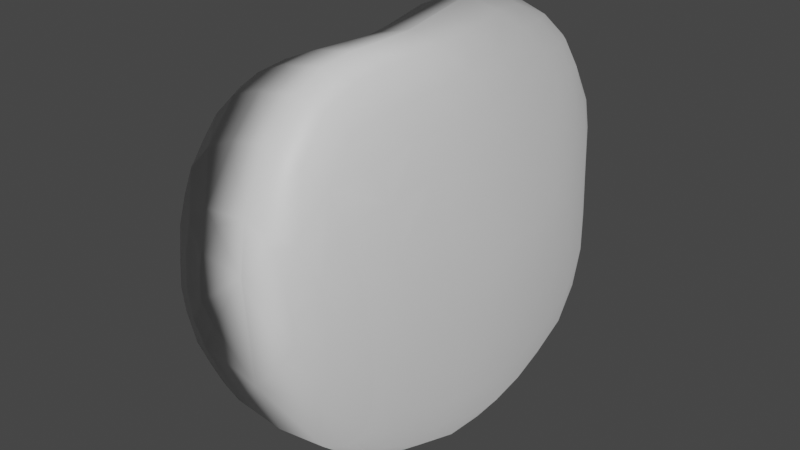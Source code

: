 # Source: headbase.blend  (saved by Blender 2.93.20; exported with 4.5.12 LTS)
import bpy
from mathutils import Matrix  # noqa: F401  (used for matrix-valued properties, if any)

bpy.ops.wm.read_factory_settings(use_empty=True)
scene = bpy.context.scene
scene.name = 'Scene'

# ---- collections
col_collection = bpy.data.collections.new('Collection'); scene.collection.children.link(col_collection)

# ---- materials (node trees are filled in below, after node groups)
mat_material_001 = bpy.data.materials.new('Material.001')
mat_material_001.use_transparent_shadow = False

# ---- material node trees
mat_material_001.use_nodes = True; mat_material_001.node_tree.nodes.clear()
_N = mat_material_001.node_tree.nodes; _L = mat_material_001.node_tree.links
n0 = _N.new('ShaderNodeBsdfPrincipled'); n0.name = 'Principled BSDF'; n0.location = (10, 300)
n0.distribution = 'GGX'
n0.subsurface_method = 'BURLEY'
n0.inputs[3].default_value = 1.45
n0.inputs[27].default_value = (0.0, 0.0, 0.0, 1.0)
n0.inputs[28].default_value = 1.0
n1 = _N.new('ShaderNodeOutputMaterial'); n1.name = 'Material Output'; n1.location = (300, 300)
_L.new(n0.outputs[0], n1.inputs[0])
n1.is_active_output = True

# ---- world
world_world = bpy.data.worlds.new('World'); scene.world = world_world
world_world.use_nodes = True; world_world.node_tree.nodes.clear()
_N = world_world.node_tree.nodes; _L = world_world.node_tree.links
n0 = _N.new('ShaderNodeOutputWorld'); n0.name = 'World Output'; n0.location = (300, 300)
n1 = _N.new('ShaderNodeBackground'); n1.name = 'Background'; n1.location = (10, 300)
n1.inputs[0].default_value = (0.05088, 0.05088, 0.05088, 1.0)
_L.new(n1.outputs[0], n0.inputs[0])
n0.is_active_output = True
world_world.color = (0.05088, 0.05088, 0.05088)
world_world.use_sun_shadow = False
world_world.sun_shadow_jitter_overblur = 0.0

# ---- meshes
me_sphere = bpy.data.meshes.new('Sphere')
me_sphere.from_pydata([(-0.2704, -0.9525, 0.08889), (-0.4165, -0.9012, 0.1131), (-0.5628, -0.8202, -0.0005648), (-0.6489, -0.6705, 0.005928), (-0.7275, -0.5116, 0.01856), (-0.7506, -0.3385, 0.02452), (-0.7392, -0.1554, 0.03701), (-0.7217, 0.03656, 0.07582), (-0.693, 0.236, 0.1279), (-0.4172, 0.9415, 0.3358), (-0.4215, -0.9078, -0.05773), (-0.5722, -0.8235, -0.1349), (-0.661, -0.6747, -0.1615), (-0.7374, -0.5088, -0.1686), (-0.7547, -0.3325, -0.1787), (-0.7491, -0.1558, -0.1696), (-0.7354, 0.02693, -0.1318), (-0.7153, 0.2179, -0.07279), (-0.6745, 0.4171, 0.003428), (-0.606, 0.6003, 0.06911), (-0.5141, 0.7856, 0.1486), (-0.4253, 0.9234, 0.2316), (-0.2775, -0.954, -0.04366), (-0.5604, -0.8172, -0.2667), (-0.6481, -0.6732, -0.3214), (-0.7173, -0.4962, -0.3611), (-0.7323, -0.3208, -0.3732), (-0.7328, -0.1476, -0.3665), (-0.7295, 0.02219, -0.3429), (-0.7181, 0.202, -0.2888), (-0.6921, 0.4004, -0.2103), (-0.6341, 0.587, -0.1167), (-0.54, 0.7519, -0.02036), (-0.4363, 0.9006, 0.08264), (-0.02227, 0.9648, 0.1572), (-0.3991, -0.9073, -0.2053), (-0.5109, -0.812, -0.4159), (-0.5635, -0.6601, -0.4871), (-0.6203, -0.4823, -0.5457), (-0.6512, -0.3077, -0.5684), (-0.6848, -0.1358, -0.5573), (-0.6838, 0.02865, -0.5278), (-0.6731, 0.1986, -0.4818), (-0.6602, 0.3886, -0.4095), (-0.616, 0.5694, -0.3119), (-0.4242, 0.8656, -0.09305), (-0.4369, -0.8067, -0.503), (-0.4844, -0.6515, -0.6145), (-0.5151, -0.4736, -0.6894), (-0.5635, -0.3, -0.7097), (-0.5771, -0.1256, -0.706), (-0.583, 0.03945, -0.6729), (-0.5808, 0.2085, -0.6238), (-0.5745, 0.3893, -0.5588), (-0.5496, 0.5752, -0.4472), (-0.4914, 0.7373, -0.2858), (-0.2156, -0.9494, -0.14), (-0.3404, -0.9087, -0.3121), (-0.3653, -0.8038, -0.5714), (-0.3834, -0.6534, -0.6901), (-0.4068, -0.4734, -0.7775), (-0.4181, -0.2948, -0.8293), (-0.4278, -0.1191, -0.8263), (-0.4423, 0.04735, -0.7927), (-0.4488, 0.2172, -0.7381), (-0.4558, 0.3992, -0.6599), (-0.4476, 0.5709, -0.5477), (-0.3508, 0.8582, -0.2037), (-0.2616, -0.807, -0.6241), (-0.2464, -0.6546, -0.7657), (-0.2324, -0.474, -0.8567), (-0.2365, -0.292, -0.9036), (-0.251, -0.1185, -0.9021), (-0.2689, 0.05393, -0.8693), (-0.2742, 0.2281, -0.8096), (-0.2727, 0.4077, -0.7293), (-0.2511, 0.5961, -0.6074), (-0.2962, 0.7327, -0.4331), (-0.1646, 0.8686, -0.2916), (0.001114, -0.9284, -0.3659), (-0.006594, -0.2871, -0.956), (-0.02059, 0.8695, -0.3209), (-0.02112, 0.9284, -0.01409), (-0.0014, -0.8094, -0.6574), (-0.002329, -0.6637, -0.8007), (-0.00471, -0.4663, -0.9077), (-0.008492, -0.1234, -0.962), (-0.01133, 0.06667, -0.9243), (-0.01389, 0.2452, -0.8578), (-0.01566, 0.4219, -0.7791), (-0.01671, 0.5901, -0.6675), (-0.01926, 0.7519, -0.4781), (0.01004, -0.9645, 0.1757), (0.001564, -0.9279, 0.4184), (0.0002599, -0.7922, 0.6959), (-9.841e-05, -0.635, 0.849), (-0.003416, -0.4834, 0.9216), (-0.005436, -0.3054, 0.9431), (-0.009115, -0.1141, 0.9416), (-0.009465, 0.08902, 0.944), (-0.01283, 0.2927, 0.978), (-0.01521, 0.5001, 1.012), (-0.0175, 0.6844, 0.9984), (-0.01929, 0.8232, 0.9528), (-0.0206, 0.9279, 0.8813), (-0.1634, -0.9363, 0.3374), (-0.1843, -0.6449, 0.8307), (-0.1911, -0.4801, 0.8939), (-0.1846, -0.3045, 0.9125), (-0.1753, -0.1171, 0.9051), (-0.165, 0.08555, 0.8994), (-0.1646, 0.2911, 0.9276), (-0.1645, 0.5115, 0.9635), (-0.1497, 0.6868, 0.954), (-0.1302, 0.9274, 0.8458), (-0.02119, 0.9699, 0.7379), (-0.194, -0.7908, 0.6559), (-0.3325, -0.6458, 0.7745), (-0.362, -0.4765, 0.8195), (-0.3708, -0.3039, 0.8319), (-0.3582, -0.1177, 0.8169), (-0.3248, 0.09329, 0.817), (-0.3034, 0.2861, 0.8527), (-0.2899, 0.5225, 0.9051), (-0.2646, 0.6922, 0.8982), (-0.2131, 0.8181, 0.8855), (-0.2426, 0.9423, 0.7633), (-0.2586, -0.9015, 0.379), (-0.3381, -0.7966, 0.592), (-0.441, -0.6508, 0.6674), (-0.4741, -0.4817, 0.7294), (-0.4933, -0.3096, 0.7324), (-0.4913, -0.1232, 0.7009), (-0.4561, 0.08178, 0.7038), (-0.4304, 0.2933, 0.7455), (-0.4022, 0.5221, 0.8166), (-0.3771, 0.6966, 0.8058), (-0.3275, 0.8305, 0.7836), (-0.02149, 0.99, 0.638), (-0.2474, -0.9537, 0.1935), (-0.4443, -0.807, 0.4734), (-0.5259, -0.6537, 0.5413), (-0.5799, -0.4919, 0.597), (-0.6081, -0.3214, 0.591), (-0.606, -0.1381, 0.5583), (-0.5749, 0.07035, 0.5601), (-0.5509, 0.2884, 0.5992), (-0.4856, 0.518, 0.6974), (-0.4485, 0.6922, 0.6878), (-0.3921, 0.837, 0.6653), (-0.3283, 0.953, 0.6097), (-0.3773, -0.8974, 0.2719), (-0.4916, -0.8165, 0.3382), (-0.5834, -0.6615, 0.3906), (-0.6574, -0.5037, 0.4353), (-0.6947, -0.3375, 0.4282), (-0.6862, -0.1524, 0.4082), (-0.6631, 0.05, 0.4007), (-0.6238, 0.2788, 0.4587), (-0.5562, 0.4902, 0.5219), (-0.4942, 0.6767, 0.551), (-0.4288, 0.8368, 0.5477), (-0.02254, 1.003, 0.5151), (-0.5367, -0.8222, 0.1798), (-0.6254, -0.6708, 0.2084), (-0.714, -0.5085, 0.2333), (-0.7505, -0.3445, 0.254), (-0.7393, -0.1572, 0.2591), (-0.7146, 0.03743, 0.2677), (-0.6812, 0.2516, 0.3091), (-0.6089, 0.4601, 0.3571), (-0.5407, 0.6462, 0.3972), (-0.4703, 0.8171, 0.4336), (-0.3917, 0.9525, 0.4659), (-0.6445, 0.4355, 0.1946), (-0.5768, 0.6207, 0.237), (-0.5129, 0.7742, 0.2937), (-0.02093, 0.9975, 0.3527)], [], [(4, 3, 12, 13), (9, 176, 20, 21), (5, 4, 13, 14), (177, 9, 21), (6, 5, 14, 15), (7, 6, 15, 16), (8, 7, 16, 17), (0, 1, 151, 139), (172, 171, 175, 176), (2, 10, 11), (175, 174, 18, 19), (163, 2, 3, 164), (176, 175, 19, 20), (152, 163, 164, 153), (20, 19, 31, 32), (13, 12, 24, 25), (21, 20, 32, 33), (14, 13, 25, 26), (177, 21, 33, 34), (15, 14, 26, 27), (16, 15, 27, 28), (17, 16, 28, 29), (18, 17, 29, 30), (152, 140, 128, 127, 151), (19, 18, 30, 31), (28, 27, 40, 41), (29, 28, 41, 42), (92, 22, 0), (31, 30, 43, 44), (24, 23, 36, 37), (67, 45, 55), (25, 24, 37, 38), (33, 32, 55, 45), (26, 25, 38, 39), (34, 33, 45), (27, 26, 39, 40), (38, 37, 47, 48), (45, 67, 34), (39, 38, 48, 49), (40, 39, 49, 50), (41, 40, 50, 51), (42, 41, 51, 52), (43, 42, 52, 53), (55, 32, 31, 44), (57, 68, 58, 46), (52, 51, 63, 64), (35, 56, 57), (53, 52, 64, 65), (59, 47, 46, 58), (54, 53, 65, 66), (102, 101, 112, 113), (77, 78, 67), (48, 47, 59, 60), (49, 48, 60, 61), (50, 49, 61, 62), (51, 50, 62, 63), (60, 59, 69, 70), (91, 78, 77), (61, 60, 70, 71), (62, 61, 71, 72), (63, 62, 72, 73), (64, 63, 73, 74), (57, 56, 79), (65, 64, 74, 75), (66, 65, 75, 76), (59, 58, 68, 69), (74, 88, 89, 75), (75, 89, 90, 76), (68, 83, 84, 69), (77, 67, 55), (92, 56, 22), (70, 69, 84, 85), (71, 70, 85, 80), (82, 78, 81), (72, 71, 80, 86), (73, 87, 88, 74), (82, 34, 67), (96, 107, 108, 97), (95, 106, 107, 96), (54, 44, 43, 53), (103, 113, 125), (103, 114, 104), (104, 114, 115), (93, 92, 105), (100, 99, 110, 111), (101, 100, 111, 112), (110, 109, 120, 121), (112, 111, 122, 123), (94, 93, 116), (113, 112, 123, 124), (106, 116, 117), (125, 113, 124), (107, 106, 117, 118), (114, 125, 126), (132, 120, 119, 131), (115, 114, 126), (109, 108, 119, 120), (125, 124, 136, 137), (108, 107, 118, 119), (126, 125, 137), (119, 118, 130, 131), (115, 126, 138), (135, 123, 122, 134), (121, 120, 132, 133), (93, 105, 127), (147, 135, 134, 146), (116, 127, 128), (124, 123, 135, 136), (117, 128, 129), (105, 92, 139), (127, 105, 139), (174, 170, 169, 8), (136, 135, 147, 148), (137, 136, 148, 149), (130, 129, 141, 142), (126, 137, 149, 150), (131, 130, 142, 143), (138, 126, 150), (132, 131, 143, 144), (142, 141, 153, 154), (150, 149, 161), (143, 142, 154, 155), (138, 150, 162), (144, 143, 155, 156), (145, 144, 156, 157), (146, 145, 157, 158), (127, 139, 151), (147, 146, 158, 159), (148, 147, 159, 160), (141, 129, 128, 140), (43, 30, 29, 42), (130, 118, 117, 129), (159, 158, 169, 170), (160, 159, 170, 171), (154, 153, 164, 165), (161, 173, 150), (155, 154, 165, 166), (162, 150, 173), (156, 155, 166, 167), (157, 156, 167, 168), (173, 172, 176, 9), (166, 165, 4, 5), (162, 173, 9, 177), (167, 166, 5, 6), (168, 167, 6, 7), (139, 92, 0), (169, 168, 7, 8), (18, 174, 8, 17), (163, 1, 2), (158, 157, 168, 169), (36, 57, 46), (171, 170, 174, 175), (165, 164, 3, 4), (151, 163, 152), (111, 110, 121, 122), (161, 149, 148, 160), (86, 87, 73, 72), (97, 108, 109, 98), (103, 102, 113), (103, 125, 114), (57, 79, 68), (79, 83, 68), (161, 172, 173), (172, 161, 160, 171), (66, 76, 77), (153, 141, 140, 152), (55, 66, 77), (2, 1, 10), (163, 151, 1), (79, 56, 92), (35, 10, 22, 56), (99, 98, 109, 110), (12, 11, 23, 24), (82, 67, 78), (91, 81, 78), (76, 90, 91), (54, 66, 55), (44, 54, 55), (91, 77, 76), (3, 2, 11, 12), (11, 10, 35, 23), (35, 57, 36, 23), (134, 122, 121), (121, 133, 134), (133, 146, 134), (145, 133, 132), (144, 145, 132), (133, 145, 146), (36, 46, 47, 37), (0, 22, 10, 1), (116, 93, 127), (106, 95, 94), (106, 94, 116), (117, 116, 128)])
me_sphere.polygons.foreach_set('use_smooth', [0, 0, 0, 0, 0, 0, 0, 1, 0, 1, 0, 1, 0, 1, 0, 0, 0, 0, 0, 0, 0, 0, 0, 0, 0, 0, 0, 0, 0, 0, 0, 0, 0, 0, 0, 0, 0, 0, 0, 0, 0, 0, 0, 0, 0, 0, 1, 0, 0, 0, 0, 0, 0, 0, 0, 0, 0, 0, 0, 0, 0, 0, 0, 0, 0, 0, 0, 0, 0, 0, 0, 0, 0, 0, 0, 0, 0, 0, 0, 0, 0, 0, 0, 0, 0, 0, 0, 0, 0, 0, 0, 0, 0, 0, 0, 0, 0, 0, 0, 0, 0, 0, 0, 0, 0, 0, 0, 0, 0, 0, 1, 0, 0, 0, 0, 0, 0, 0, 0, 0, 0, 0, 0, 0, 0, 0, 1, 0, 0, 0, 0, 0, 0, 0, 0, 0, 0, 0, 0, 0, 0, 0, 0, 0, 0, 0, 0, 0, 1, 0, 0, 0, 0, 0, 0, 0, 0, 0, 0, 0, 0, 0, 0, 0, 0, 0, 0, 1, 1, 0, 0, 0, 0, 0, 0, 0, 0, 0, 0, 0, 1, 0, 0, 0, 0, 0, 0, 0, 0, 0, 0, 0, 0, 0])
_uv = me_sphere.uv_layers.new(name='UVMap')
_uv.uv.foreach_set('vector', [0.75, 0.6875, 0.75, 0.75, 0.7188, 0.75, 0.7188, 0.6875, 0.75, 0.1875, 0.75, 0.25, 0.7188, 0.25, 0.7188, 0.1875, 0.75, 0.625, 0.75, 0.6875, 0.7188, 0.6875, 0.7188, 0.625, 0.75, 0.125, 0.75, 0.1875, 0.7188, 0.1875, 0.75, 0.5625, 0.75, 0.625, 0.7188, 0.625, 0.7188, 0.5625, 0.75, 0.5, 0.75, 0.5625, 0.7188, 0.5625, 0.7188, 0.5, 0.75, 0.4375, 0.75, 0.5, 0.7188, 0.5, 0.7187, 0.4375, 0.75, 0.9375, 0.75, 0.875, 0.8125, 0.875, 0.7812, 0.9375, 0.7812, 0.25, 0.7812, 0.3125, 0.75, 0.3125, 0.75, 0.25, 0.75, 0.8125, 0.7187, 0.875, 0.7188, 0.8125, 0.75, 0.3125, 0.75, 0.375, 0.7187, 0.375, 0.7188, 0.3125, 0.7812, 0.8125, 0.75, 0.8125, 0.75, 0.75, 0.7812, 0.75, 0.75, 0.25, 0.75, 0.3125, 0.7188, 0.3125, 0.7188, 0.25, 0.8125, 0.8125, 0.7812, 0.8125, 0.7812, 0.75, 0.8125, 0.75, 0.7188, 0.25, 0.7188, 0.3125, 0.6875, 0.3125, 0.6875, 0.25, 0.7188, 0.6875, 0.7188, 0.75, 0.6875, 0.75, 0.6875, 0.6875, 0.7188, 0.1875, 0.7188, 0.25, 0.6875, 0.25, 0.6875, 0.1875, 0.7188, 0.625, 0.7188, 0.6875, 0.6875, 0.6875, 0.6875, 0.625, 0.7188, 0.125, 0.7188, 0.1875, 0.6875, 0.1875, 0.6875, 0.125, 0.7188, 0.5625, 0.7188, 0.625, 0.6875, 0.625, 0.6875, 0.5625, 0.7188, 0.5, 0.7188, 0.5625, 0.6875, 0.5625, 0.6875, 0.5, 0.7187, 0.4375, 0.7188, 0.5, 0.6875, 0.5, 0.6875, 0.4375, 0.7187, 0.375, 0.7187, 0.4375, 0.6875, 0.4375, 0.6875, 0.375, 0.8125, 0.8125, 0.8438, 0.8125, 0.875, 0.8125, 0.8438, 0.875, 0.0, 0.0, 0.7188, 0.3125, 0.7187, 0.375, 0.6875, 0.375, 0.6875, 0.3125, 0.6875, 0.5, 0.6875, 0.5625, 0.6562, 0.5625, 0.6562, 0.5, 0.6875, 0.4375, 0.6875, 0.5, 0.6562, 0.5, 0.6562, 0.4375, 0.5156, 1.0, 0.0, 0.0, 0.0, 0.0, 0.6875, 0.3125, 0.6875, 0.375, 0.6562, 0.375, 0.6562, 0.3125, 0.6875, 0.75, 0.6875, 0.8125, 0.6562, 0.8125, 0.6562, 0.75, 0.625, 0.1875, 0.6562, 0.1875, 0.6406, 0.25, 0.6875, 0.6875, 0.6875, 0.75, 0.6562, 0.75, 0.6562, 0.6875, 0.6875, 0.1875, 0.6875, 0.25, 0.6406, 0.25, 0.6562, 0.1875, 0.6875, 0.625, 0.6875, 0.6875, 0.6562, 0.6875, 0.6562, 0.625, 0.6875, 0.125, 0.6875, 0.1875, 0.6562, 0.1875, 0.6875, 0.5625, 0.6875, 0.625, 0.6562, 0.625, 0.6562, 0.5625, 0.6562, 0.6875, 0.6562, 0.75, 0.625, 0.75, 0.625, 0.6875, 0.6562, 0.1875, 0.625, 0.1875, 0.6562, 0.125, 0.6562, 0.625, 0.6562, 0.6875, 0.625, 0.6875, 0.625, 0.625, 0.6562, 0.5625, 0.6562, 0.625, 0.625, 0.625, 0.625, 0.5625, 0.6562, 0.5, 0.6562, 0.5625, 0.625, 0.5625, 0.625, 0.5, 0.6562, 0.4375, 0.6562, 0.5, 0.625, 0.5, 0.625, 0.4375, 0.6562, 0.375, 0.6562, 0.4375, 0.625, 0.4375, 0.625, 0.375, 0.6406, 0.25, 0.6875, 0.25, 0.6875, 0.3125, 0.6562, 0.3125, 0.0, 0.0, 0.0, 0.0, 0.0, 0.0, 0.0, 0.0, 0.625, 0.4375, 0.625, 0.5, 0.5937, 0.5, 0.5937, 0.4375, 0.625, 0.875, 0.5937, 0.9375, 0.5937, 0.875, 0.625, 0.375, 0.625, 0.4375, 0.5937, 0.4375, 0.5938, 0.375, 0.5937, 0.75, 0.625, 0.75, 0.625, 0.8125, 0.5937, 0.8125, 0.625, 0.3125, 0.625, 0.375, 0.5938, 0.375, 0.5937, 0.3125, 0.9688, 0.3125, 0.9687, 0.375, 0.9375, 0.375, 0.9375, 0.3125, 0.5625, 0.25, 0.5625, 0.1875, 0.625, 0.1875, 0.625, 0.6875, 0.625, 0.75, 0.5937, 0.75, 0.5937, 0.6875, 0.625, 0.625, 0.625, 0.6875, 0.5937, 0.6875, 0.5937, 0.625, 0.625, 0.5625, 0.625, 0.625, 0.5937, 0.625, 0.5937, 0.5625, 0.625, 0.5, 0.625, 0.5625, 0.5937, 0.5625, 0.5937, 0.5, 0.5937, 0.6875, 0.5937, 0.75, 0.5625, 0.75, 0.5625, 0.6875, 0.5, 0.25, 0.5625, 0.1875, 0.5625, 0.25, 0.5937, 0.625, 0.5937, 0.6875, 0.5625, 0.6875, 0.5625, 0.625, 0.5937, 0.5625, 0.5937, 0.625, 0.5625, 0.625, 0.5625, 0.5625, 0.5937, 0.5, 0.5937, 0.5625, 0.5625, 0.5625, 0.5625, 0.5, 0.5937, 0.4375, 0.5937, 0.5, 0.5625, 0.5, 0.5625, 0.4375, 0.5937, 0.875, 0.5625, 0.9375, 0.5625, 0.875, 0.5938, 0.375, 0.5937, 0.4375, 0.5625, 0.4375, 0.5625, 0.375, 0.5937, 0.3125, 0.5938, 0.375, 0.5625, 0.375, 0.5625, 0.3125, 0.5937, 0.75, 0.5937, 0.8125, 0.5625, 0.8125, 0.5625, 0.75, 0.5625, 0.4375, 0.5, 0.4375, 0.5, 0.375, 0.5625, 0.375, 0.5625, 0.375, 0.5, 0.375, 0.5, 0.3125, 0.5625, 0.3125, 0.5625, 0.8125, 0.5, 0.8125, 0.5312, 0.75, 0.5625, 0.75, 0.5625, 0.25, 0.625, 0.1875, 0.6406, 0.25, 0.5156, 1.0, 0.6562, 0.9375, 0.0, 0.0, 0.5625, 0.6875, 0.5625, 0.75, 0.5312, 0.75, 0.5312, 0.6875, 0.5625, 0.625, 0.5625, 0.6875, 0.5312, 0.6875, 0.5312, 0.625, 0.5625, 0.125, 0.5625, 0.1875, 0.5312, 0.1875, 0.5625, 0.5625, 0.5625, 0.625, 0.5312, 0.625, 0.5312, 0.5625, 0.5625, 0.5, 0.5, 0.5, 0.5, 0.4375, 0.5625, 0.4375, 0.5625, 0.125, 0.5937, 0.125, 0.5937, 0.1875, 1.0, 0.6875, 0.9375, 0.6875, 0.9375, 0.625, 1.0, 0.625, 1.0, 0.75, 0.9375, 0.75, 0.9375, 0.6875, 1.0, 0.6875, 0.625, 0.3125, 0.6562, 0.3125, 0.6562, 0.375, 0.625, 0.375, 0.9688, 0.25, 0.9375, 0.3125, 0.9375, 0.25, 0.9688, 0.25, 0.9375, 0.1875, 0.9688, 0.1875, 0.9688, 0.1875, 0.9375, 0.1875, 0.9375, 0.125, 0.9688, 0.9375, 0.9531, 1.0, 0.9375, 0.9375, 0.9688, 0.4375, 0.9766, 0.5, 0.9453, 0.5, 0.9375, 0.4375, 0.9687, 0.375, 0.9688, 0.4375, 0.9375, 0.4375, 0.9375, 0.375, 0.9453, 0.5, 0.9453, 0.5625, 0.9062, 0.5625, 0.9063, 0.5, 0.9375, 0.375, 0.9375, 0.4375, 0.9062, 0.4375, 0.9062, 0.375, 0.9375, 0.8125, 0.9063, 0.875, 0.9062, 0.8125, 0.9375, 0.3125, 0.9375, 0.375, 0.9062, 0.375, 0.9062, 0.3125, 0.9375, 0.75, 0.9062, 0.8125, 0.9062, 0.75, 0.9375, 0.25, 0.9375, 0.3125, 0.9062, 0.3125, 0.9375, 0.6875, 0.9375, 0.75, 0.9062, 0.75, 0.9062, 0.6875, 0.9375, 0.1875, 0.9062, 0.25, 0.9062, 0.1875, 0.875, 0.5625, 0.9062, 0.5625, 0.9062, 0.625, 0.875, 0.625, 0.9375, 0.125, 0.9375, 0.1875, 0.9062, 0.1875, 0.9453, 0.5625, 0.9375, 0.625, 0.9062, 0.625, 0.9062, 0.5625, 0.9062, 0.25, 0.9062, 0.3125, 0.875, 0.3125, 0.875, 0.25, 0.9375, 0.625, 0.9375, 0.6875, 0.9062, 0.6875, 0.9062, 0.625, 0.9062, 0.1875, 0.9062, 0.25, 0.875, 0.25, 0.9062, 0.625, 0.9062, 0.6875, 0.875, 0.6875, 0.875, 0.625, 0.9063, 0.125, 0.875, 0.1875, 0.875, 0.125, 0.875, 0.375, 0.9062, 0.375, 0.9062, 0.4375, 0.875, 0.4375, 0.9063, 0.5, 0.9062, 0.5625, 0.875, 0.5625, 0.875, 0.5, 0.9063, 0.875, 0.875, 0.9375, 0.875, 0.875, 0.8438, 0.375, 0.875, 0.375, 0.875, 0.4375, 0.8438, 0.4375, 0.9062, 0.8125, 0.875, 0.875, 0.875, 0.8125, 0.9062, 0.3125, 0.9062, 0.375, 0.875, 0.375, 0.875, 0.3125, 0.9062, 0.75, 0.875, 0.8125, 0.875, 0.75, 0.875, 0.9375, 0.8594, 1.0, 0.8438, 0.9375, 0.875, 0.875, 0.875, 0.9375, 0.8438, 0.9375, 0.75, 0.375, 0.7812, 0.375, 0.7812, 0.4375, 0.75, 0.4375, 0.875, 0.3125, 0.875, 0.375, 0.8438, 0.375, 0.8437, 0.3125, 0.875, 0.25, 0.875, 0.3125, 0.8437, 0.3125, 0.8438, 0.25, 0.875, 0.6875, 0.875, 0.75, 0.8438, 0.75, 0.8438, 0.6875, 0.875, 0.1875, 0.875, 0.25, 0.8438, 0.25, 0.8438, 0.1875, 0.875, 0.625, 0.875, 0.6875, 0.8438, 0.6875, 0.8437, 0.625, 0.875, 0.125, 0.875, 0.1875, 0.8438, 0.1875, 0.875, 0.5625, 0.875, 0.625, 0.8437, 0.625, 0.8437, 0.5625, 0.8438, 0.6875, 0.8438, 0.75, 0.8125, 0.75, 0.8125, 0.6875, 0.8438, 0.1875, 0.8438, 0.25, 0.8125, 0.25, 0.8437, 0.625, 0.8438, 0.6875, 0.8125, 0.6875, 0.8125, 0.625, 0.8438, 0.125, 0.8125, 0.1875, 0.8125, 0.125, 0.8437, 0.5625, 0.8437, 0.625, 0.8125, 0.625, 0.8125, 0.5625, 0.8438, 0.5, 0.8437, 0.5625, 0.8125, 0.5625, 0.8125, 0.5, 0.8438, 0.4375, 0.8438, 0.5, 0.8125, 0.5, 0.8125, 0.4375, 0.8438, 0.875, 0.8125, 0.9375, 0.8125, 0.875, 0.8438, 0.375, 0.8438, 0.4375, 0.8125, 0.4375, 0.8125, 0.375, 0.8437, 0.3125, 0.8438, 0.375, 0.8125, 0.375, 0.8125, 0.3125, 0.8438, 0.75, 0.875, 0.75, 0.875, 0.8125, 0.8438, 0.8125, 0.6562, 0.375, 0.6875, 0.375, 0.6875, 0.4375, 0.6562, 0.4375, 0.875, 0.6875, 0.9062, 0.6875, 0.9062, 0.75, 0.875, 0.75, 0.8125, 0.375, 0.8125, 0.4375, 0.7812, 0.4375, 0.7812, 0.375, 0.8125, 0.3125, 0.8125, 0.375, 0.7812, 0.375, 0.7812, 0.3125, 0.8125, 0.6875, 0.8125, 0.75, 0.7812, 0.75, 0.7812, 0.6875, 0.8125, 0.25, 0.7813, 0.1875, 0.8125, 0.1875, 0.8125, 0.625, 0.8125, 0.6875, 0.7812, 0.6875, 0.7813, 0.625, 0.8125, 0.125, 0.8125, 0.1875, 0.7813, 0.1875, 0.8125, 0.5625, 0.8125, 0.625, 0.7813, 0.625, 0.7812, 0.5625, 0.8125, 0.5, 0.8125, 0.5625, 0.7812, 0.5625, 0.7812, 0.5, 0.7813, 0.1875, 0.7812, 0.25, 0.75, 0.25, 0.75, 0.1875, 0.7813, 0.625, 0.7812, 0.6875, 0.75, 0.6875, 0.75, 0.625, 0.7812, 0.125, 0.7813, 0.1875, 0.75, 0.1875, 0.75, 0.125, 0.7812, 0.5625, 0.7813, 0.625, 0.75, 0.625, 0.75, 0.5625, 0.7812, 0.5, 0.7812, 0.5625, 0.75, 0.5625, 0.75, 0.5, 0.7812, 0.9375, 0.7656, 1.0, 0.75, 0.9375, 0.7812, 0.4375, 0.7812, 0.5, 0.75, 0.5, 0.75, 0.4375, 0.7187, 0.375, 0.75, 0.375, 0.75, 0.4375, 0.7187, 0.4375, 0.7812, 0.8125, 0.75, 0.875, 0.75, 0.8125, 0.8125, 0.4375, 0.8125, 0.5, 0.7812, 0.5, 0.7812, 0.4375, 0.0, 0.0, 0.0, 0.0, 0.0, 0.0, 0.7812, 0.3125, 0.7812, 0.375, 0.75, 0.375, 0.75, 0.3125, 0.7812, 0.6875, 0.7812, 0.75, 0.75, 0.75, 0.75, 0.6875, 0.0, 0.0, 0.0, 0.0, 0.8125, 0.8125, 0.9375, 0.4375, 0.9453, 0.5, 0.9063, 0.5, 0.9062, 0.4375, 0.8125, 0.25, 0.8438, 0.25, 0.8437, 0.3125, 0.8125, 0.3125, 0.5, 0.5625, 0.5, 0.5, 0.5625, 0.5, 0.5625, 0.5625, 1.0, 0.625, 0.9375, 0.625, 0.9453, 0.5625, 1.0, 0.5469, 0.9688, 0.25, 0.9688, 0.3125, 0.9375, 0.3125, 0.9688, 0.25, 0.9375, 0.25, 0.9375, 0.1875, 0.5937, 0.875, 0.5625, 0.875, 0.5625, 0.8125, 0.5, 0.875, 0.5, 0.8125, 0.5625, 0.8125, 0.8125, 0.25, 0.7812, 0.25, 0.7813, 0.1875, 0.7812, 0.25, 0.8125, 0.25, 0.8125, 0.3125, 0.7812, 0.3125, 0.5937, 0.3125, 0.5625, 0.3125, 0.5625, 0.25, 0.8125, 0.75, 0.8438, 0.75, 0.8438, 0.8125, 0.8125, 0.8125, 0.6406, 0.25, 0.5937, 0.3125, 0.5625, 0.25, 0.75, 0.8125, 0.75, 0.875, 0.7187, 0.875, 0.7812, 0.8125, 0.7812, 0.875, 0.75, 0.875, 0.5312, 0.875, 0.5312, 0.9375, 0.5156, 1.0, 0.0, 0.0, 0.0, 0.0, 0.6875, 0.9375, 0.6562, 0.9375, 1.0, 0.4844, 1.0, 0.5469, 0.9453, 0.5625, 0.9453, 0.5, 0.7188, 0.75, 0.7188, 0.8125, 0.6875, 0.8125, 0.6875, 0.75, 0.5625, 0.125, 0.5937, 0.1875, 0.5625, 0.1875, 0.5, 0.25, 0.5312, 0.1875, 0.5625, 0.1875, 0.5625, 0.3125, 0.5, 0.3125, 0.5, 0.25, 0.625, 0.3125, 0.5937, 0.3125, 0.6406, 0.25, 0.6562, 0.3125, 0.625, 0.3125, 0.6406, 0.25, 0.5, 0.25, 0.5625, 0.25, 0.5625, 0.3125, 0.75, 0.75, 0.75, 0.8125, 0.7188, 0.8125, 0.7188, 0.75, 0.7188, 0.8125, 0.7187, 0.875, 0.6875, 0.875, 0.0, 0.0, 0.0, 0.0, 0.0, 0.0, 0.0, 0.0, 0.0, 0.0, 0.0, 0.0, 0.0, 0.0, 0.0, 0.0, 0.0, 0.0, 0.0, 0.0, 0.0, 0.0, 0.0, 0.0, 0.0, 0.0, 0.0, 0.0, 0.0, 0.0, 0.0, 0.0, 0.0, 0.0, 0.0, 0.0, 0.0, 0.0, 0.0, 0.0, 0.0, 0.0, 0.0, 0.0, 0.0, 0.0, 0.0, 0.0, 0.0, 0.0, 0.0, 0.0, 0.0, 0.0, 0.0, 0.0, 0.0, 0.0, 0.0, 0.0, 0.0, 0.0, 0.9062, 0.8125, 0.9063, 0.875, 0.875, 0.875, 0.9375, 0.75, 1.0, 0.75, 1.0, 0.8125, 0.9375, 0.75, 0.9375, 0.8125, 0.9062, 0.8125, 0.9062, 0.75, 0.9062, 0.8125, 0.875, 0.8125])
me_sphere.materials.append(mat_material_001)
me_sphere.use_remesh_fix_poles = True
me_sphere.use_remesh_preserve_attributes = False
me_sphere.use_mirror_vertex_groups = False
me_sphere.update()

# ---- objects
ob_sphere = bpy.data.objects.new('Sphere', me_sphere)

# ---- transforms, parenting, visibility, modifiers, constraints
ob_sphere.location = (0.0, 0.0, 0.0)
ob_sphere.scale = (-1.0, 1.0, 1.0)
ob_sphere.lineart.crease_threshold = 0.0
_m = ob_sphere.modifiers.new('NormalEdit', 'NORMAL_EDIT')
_m = ob_sphere.modifiers.new('Mirror', 'MIRROR')
_m.merge_threshold = 0.1

# ---- collection membership
col_collection.objects.link(ob_sphere)

# ---- scene / render settings (as saved in the file)
scene.frame_start = 1; scene.frame_end = 250; scene.frame_set(35)
scene.render.engine = 'BLENDER_EEVEE_NEXT'
scene.cycles.use_denoising = False
scene.cycles.samples = 128
scene.cycles.sampling_pattern = 'TABULATED_SOBOL'
scene.cycles.use_adaptive_sampling = False
scene.cycles.use_light_tree = False
scene.view_settings.view_transform = 'Filmic'
bpy.context.view_layer.update()

# ---- added for rendering (the .blend has no active camera and no usable light): camera, sun
cam_auto = bpy.data.cameras.new('AutoCamera')
cam_auto.lens = 50.0
cam_auto.sensor_width = 36.0
cam_auto.clip_end = 1000.0
ob_auto_camera = bpy.data.objects.new('AutoCamera', cam_auto)
scene.collection.objects.link(ob_auto_camera)
ob_auto_camera.location = (2.93257, -3.49979, 2.37102)
ob_auto_camera.rotation_euler = (1.09748, -7.21219e-08, 0.694738)
scene.camera = ob_auto_camera
light_auto_sun = bpy.data.lights.new('AutoSun', 'SUN')
light_auto_sun.energy = 3.0
light_auto_sun.angle = 0.0523599
ob_auto_sun = bpy.data.objects.new('AutoSun', light_auto_sun)
scene.collection.objects.link(ob_auto_sun)
ob_auto_sun.rotation_euler = (0.872665, 0.174533, 0.523599)
bpy.context.view_layer.update()
